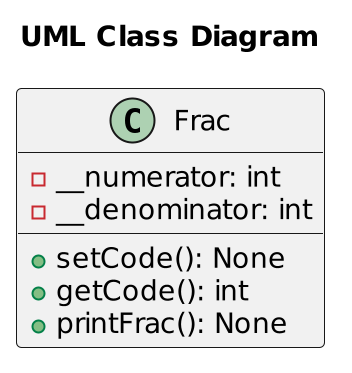

The diagram above was rendered by PlantUML. Its source (embedded in the PNG):
@startuml
scale 2
title "UML Class Diagram"
class Frac {
	-__numerator: int
	-__denominator: int
	+setCode(): None
	+getCode(): int
	+printFrac(): None
}
@enduml